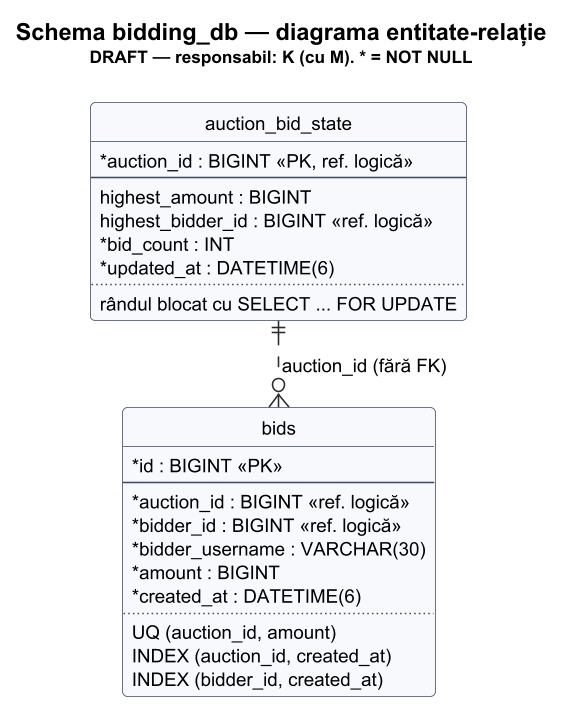

The diagram above was rendered by PlantUML. Its source (embedded in the PNG):
@startuml er-bidding-db
!pragma layout smetana
!include ../uml/_style.puml
hide circle
hide empty members
title Schema bidding_db — diagrama entitate-relație\n<size:11>DRAFT — responsabil: K (cu M). * = NOT NULL</size>

entity "auction_bid_state" as state {
  * auction_id : BIGINT <<PK, ref. logică>>
  --
  highest_amount : BIGINT
  highest_bidder_id : BIGINT <<ref. logică>>
  * bid_count : INT
  * updated_at : DATETIME(6)
  ..
  rândul blocat cu SELECT ... FOR UPDATE
}

entity "bids" as bids {
  * id : BIGINT <<PK>>
  --
  * auction_id : BIGINT <<ref. logică>>
  * bidder_id : BIGINT <<ref. logică>>
  * bidder_username : VARCHAR(30)
  * amount : BIGINT
  * created_at : DATETIME(6)
  ..
  UQ (auction_id, amount)
  INDEX (auction_id, created_at)
  INDEX (bidder_id, created_at)
}

state ||..o{ bids : auction_id (fără FK)
@enduml